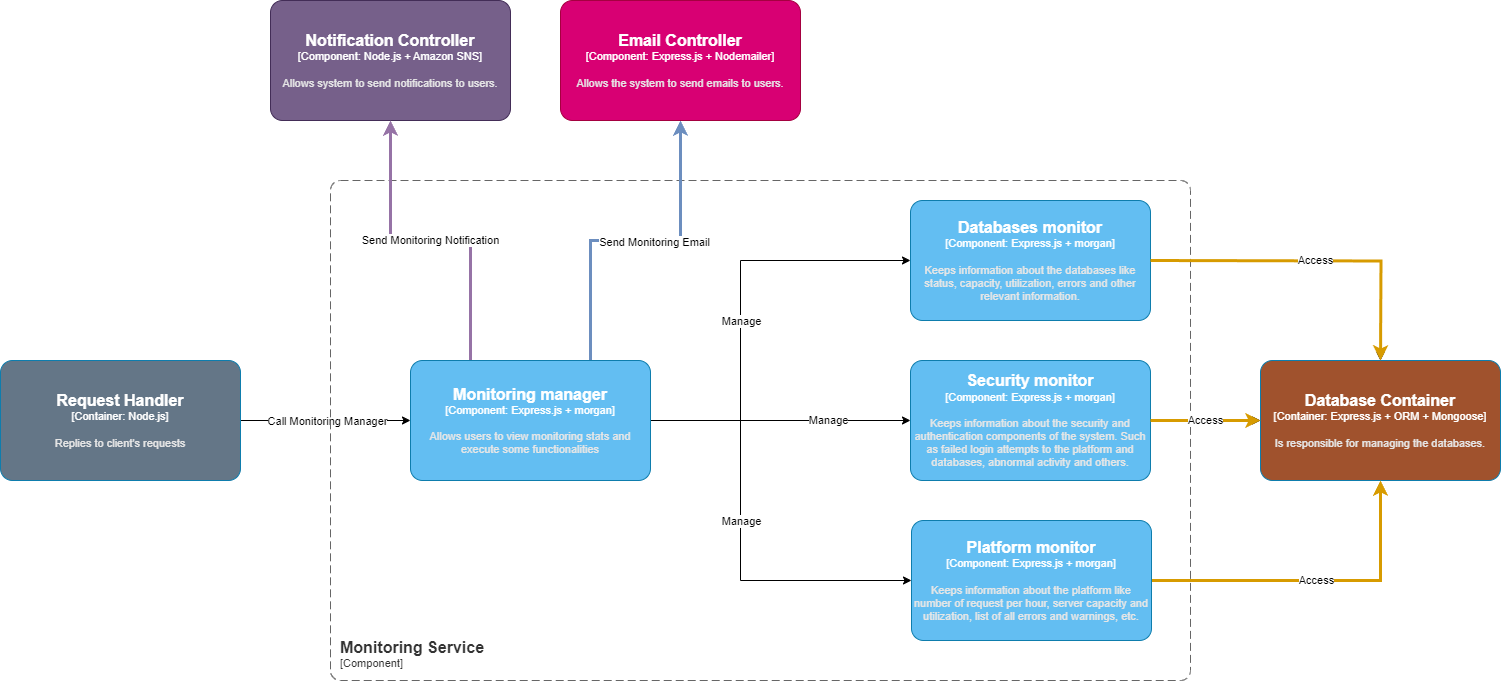

The diagram above was exported from draw.io. Its source (the exported page's mxGraphModel, read from the mxfile embedded in the PNG):
<mxGraphModel dx="2901" dy="2236" grid="1" gridSize="10" guides="1" tooltips="1" connect="1" arrows="1" fold="1" page="1" pageScale="1" pageWidth="827" pageHeight="1169" math="0" shadow="0">
  <root>
    <mxCell id="0" />
    <mxCell id="1" parent="0" />
    <mxCell id="RV4RGvcpG3pBh_fK3fmH-1" style="edgeStyle=orthogonalEdgeStyle;rounded=0;orthogonalLoop=1;jettySize=auto;html=1;exitX=1;exitY=0.5;exitDx=0;exitDy=0;exitPerimeter=0;entryX=0;entryY=0.5;entryDx=0;entryDy=0;entryPerimeter=0;" parent="1" source="KFPwpWSuUU6ajrqsrL4L-1" target="_jdzWV5gp37WgWo3wJbG-1" edge="1">
      <mxGeometry relative="1" as="geometry" />
    </mxCell>
    <mxCell id="oPZfAZ6TK4o7-KVU9AaY-1" value="Call Monitoring Manager" style="edgeLabel;html=1;align=center;verticalAlign=middle;resizable=0;points=[];" parent="RV4RGvcpG3pBh_fK3fmH-1" connectable="0" vertex="1">
      <mxGeometry x="0.2585" relative="1" as="geometry">
        <mxPoint x="-21" as="offset" />
      </mxGeometry>
    </mxCell>
    <object placeholders="1" c4Name="Request Handler" c4Type="Container" c4Technology="Node.js" c4Description="Replies to client's requests" label="&lt;font style=&quot;font-size: 16px&quot;&gt;&lt;b&gt;%c4Name%&lt;/b&gt;&lt;/font&gt;&lt;div&gt;[%c4Type%: %c4Technology%]&lt;/div&gt;&lt;br&gt;&lt;div&gt;&lt;font style=&quot;font-size: 11px&quot;&gt;&lt;font color=&quot;#E6E6E6&quot;&gt;%c4Description%&lt;/font&gt;&lt;/div&gt;" id="KFPwpWSuUU6ajrqsrL4L-1">
      <mxCell style="rounded=1;whiteSpace=wrap;html=1;fontSize=11;labelBackgroundColor=none;fillColor=#647687;fontColor=#ffffff;align=center;arcSize=10;strokeColor=#0E7DAD;metaEdit=1;resizable=0;points=[[0.25,0,0],[0.5,0,0],[0.75,0,0],[1,0.25,0],[1,0.5,0],[1,0.75,0],[0.75,1,0],[0.5,1,0],[0.25,1,0],[0,0.75,0],[0,0.5,0],[0,0.25,0]];" parent="1" vertex="1">
        <mxGeometry x="-160" y="320" width="240" height="120" as="geometry" />
      </mxCell>
    </object>
    <object placeholders="1" c4Name="Database Container" c4Type="Container" c4Technology="Express.js + ORM + Mongoose" c4Description="Is responsible for managing the databases." label="&lt;font style=&quot;font-size: 16px&quot;&gt;&lt;b&gt;%c4Name%&lt;/b&gt;&lt;/font&gt;&lt;div&gt;[%c4Type%: %c4Technology%]&lt;/div&gt;&lt;br&gt;&lt;div&gt;&lt;font style=&quot;font-size: 11px&quot;&gt;&lt;font color=&quot;#E6E6E6&quot;&gt;%c4Description%&lt;/font&gt;&lt;/div&gt;" id="KFPwpWSuUU6ajrqsrL4L-2">
      <mxCell style="rounded=1;whiteSpace=wrap;html=1;fontSize=11;labelBackgroundColor=none;fillColor=#A0522D;fontColor=#ffffff;align=center;arcSize=10;strokeColor=#0E7DAD;metaEdit=1;resizable=0;points=[[0.25,0,0],[0.5,0,0],[0.75,0,0],[1,0.25,0],[1,0.5,0],[1,0.75,0],[0.75,1,0],[0.5,1,0],[0.25,1,0],[0,0.75,0],[0,0.5,0],[0,0.25,0]];" parent="1" vertex="1">
        <mxGeometry x="1100" y="320" width="240" height="120" as="geometry" />
      </mxCell>
    </object>
    <object placeholders="1" c4Name="Notification Controller" c4Type="Component" c4Technology="Node.js + Amazon SNS" c4Description="Allows system to send notifications to users." label="&lt;font style=&quot;font-size: 16px&quot;&gt;&lt;b&gt;%c4Name%&lt;/b&gt;&lt;/font&gt;&lt;div&gt;[%c4Type%: %c4Technology%]&lt;/div&gt;&lt;br&gt;&lt;div&gt;&lt;font style=&quot;font-size: 11px&quot;&gt;&lt;font color=&quot;#E6E6E6&quot;&gt;%c4Description%&lt;/font&gt;&lt;/div&gt;" id="KFPwpWSuUU6ajrqsrL4L-5">
      <mxCell style="rounded=1;whiteSpace=wrap;html=1;fontSize=11;labelBackgroundColor=none;fillColor=#76608a;fontColor=#ffffff;align=center;arcSize=10;strokeColor=#432D57;metaEdit=1;resizable=0;points=[[0.25,0,0],[0.5,0,0],[0.75,0,0],[1,0.25,0],[1,0.5,0],[1,0.75,0],[0.75,1,0],[0.5,1,0],[0.25,1,0],[0,0.75,0],[0,0.5,0],[0,0.25,0]];" parent="1" vertex="1">
        <mxGeometry x="110" y="-40" width="240" height="120" as="geometry" />
      </mxCell>
    </object>
    <object placeholders="1" c4Name="Monitoring Service" c4Type="ContainerScopeBoundary" c4Application="Component" label="&lt;font style=&quot;font-size: 16px&quot;&gt;&lt;b&gt;&lt;div style=&quot;text-align: left&quot;&gt;%c4Name%&lt;/div&gt;&lt;/b&gt;&lt;/font&gt;&lt;div style=&quot;text-align: left&quot;&gt;[%c4Application%]&lt;/div&gt;" id="A7P80O5rpGZ9ka4jdsoc-1">
      <mxCell style="rounded=1;fontSize=11;whiteSpace=wrap;html=1;dashed=1;arcSize=20;fillColor=none;strokeColor=#666666;fontColor=#333333;labelBackgroundColor=none;align=left;verticalAlign=bottom;labelBorderColor=none;spacingTop=0;spacing=10;dashPattern=8 4;metaEdit=1;rotatable=0;perimeter=rectanglePerimeter;noLabel=0;labelPadding=0;allowArrows=0;connectable=0;expand=0;recursiveResize=0;editable=1;pointerEvents=0;absoluteArcSize=1;points=[[0.25,0,0],[0.5,0,0],[0.75,0,0],[1,0.25,0],[1,0.5,0],[1,0.75,0],[0.75,1,0],[0.5,1,0],[0.25,1,0],[0,0.75,0],[0,0.5,0],[0,0.25,0]];" parent="1" vertex="1">
        <mxGeometry x="170" y="140" width="860" height="500" as="geometry" />
      </mxCell>
    </object>
    <mxCell id="RV4RGvcpG3pBh_fK3fmH-4" style="edgeStyle=orthogonalEdgeStyle;rounded=0;orthogonalLoop=1;jettySize=auto;html=1;exitX=1;exitY=0.5;exitDx=0;exitDy=0;exitPerimeter=0;entryX=0;entryY=0.5;entryDx=0;entryDy=0;entryPerimeter=0;" parent="1" source="_jdzWV5gp37WgWo3wJbG-1" target="_jdzWV5gp37WgWo3wJbG-2" edge="1">
      <mxGeometry relative="1" as="geometry">
        <mxPoint x="680" y="219.75" as="targetPoint" />
        <Array as="points">
          <mxPoint x="580" y="380" />
          <mxPoint x="580" y="220" />
        </Array>
      </mxGeometry>
    </mxCell>
    <mxCell id="oPZfAZ6TK4o7-KVU9AaY-5" value="Manage" style="edgeLabel;html=1;align=center;verticalAlign=middle;resizable=0;points=[];" parent="RV4RGvcpG3pBh_fK3fmH-4" connectable="0" vertex="1">
      <mxGeometry x="0.1191" relative="1" as="geometry">
        <mxPoint y="45" as="offset" />
      </mxGeometry>
    </mxCell>
    <mxCell id="RV4RGvcpG3pBh_fK3fmH-8" style="edgeStyle=orthogonalEdgeStyle;rounded=0;orthogonalLoop=1;jettySize=auto;html=1;exitX=1;exitY=0.5;exitDx=0;exitDy=0;exitPerimeter=0;entryX=0;entryY=0.5;entryDx=0;entryDy=0;entryPerimeter=0;" parent="1" source="_jdzWV5gp37WgWo3wJbG-1" target="_jdzWV5gp37WgWo3wJbG-3" edge="1">
      <mxGeometry relative="1" as="geometry" />
    </mxCell>
    <mxCell id="oPZfAZ6TK4o7-KVU9AaY-6" value="Manage" style="edgeLabel;html=1;align=center;verticalAlign=middle;resizable=0;points=[];" parent="RV4RGvcpG3pBh_fK3fmH-8" connectable="0" vertex="1">
      <mxGeometry x="0.365" y="1" relative="1" as="geometry">
        <mxPoint as="offset" />
      </mxGeometry>
    </mxCell>
    <mxCell id="RV4RGvcpG3pBh_fK3fmH-9" style="edgeStyle=orthogonalEdgeStyle;rounded=0;orthogonalLoop=1;jettySize=auto;html=1;exitX=1;exitY=0.5;exitDx=0;exitDy=0;exitPerimeter=0;entryX=0;entryY=0.5;entryDx=0;entryDy=0;entryPerimeter=0;" parent="1" source="_jdzWV5gp37WgWo3wJbG-1" target="_jdzWV5gp37WgWo3wJbG-4" edge="1">
      <mxGeometry relative="1" as="geometry">
        <Array as="points">
          <mxPoint x="580" y="380" />
          <mxPoint x="580" y="540" />
        </Array>
      </mxGeometry>
    </mxCell>
    <mxCell id="oPZfAZ6TK4o7-KVU9AaY-7" value="Manage" style="edgeLabel;html=1;align=center;verticalAlign=middle;resizable=0;points=[];" parent="RV4RGvcpG3pBh_fK3fmH-9" connectable="0" vertex="1">
      <mxGeometry x="0.4463" relative="1" as="geometry">
        <mxPoint x="-54" y="-60" as="offset" />
      </mxGeometry>
    </mxCell>
    <mxCell id="oPZfAZ6TK4o7-KVU9AaY-2" value="Send Monitoring Notification" style="edgeStyle=orthogonalEdgeStyle;rounded=0;orthogonalLoop=1;jettySize=auto;html=1;entryX=0.5;entryY=1;entryDx=0;entryDy=0;entryPerimeter=0;exitX=0.25;exitY=0;exitDx=0;exitDy=0;exitPerimeter=0;strokeWidth=3;strokeColor=#9673A6;" parent="1" source="_jdzWV5gp37WgWo3wJbG-1" target="KFPwpWSuUU6ajrqsrL4L-5" edge="1">
      <mxGeometry relative="1" as="geometry" />
    </mxCell>
    <mxCell id="oPZfAZ6TK4o7-KVU9AaY-3" style="edgeStyle=orthogonalEdgeStyle;rounded=0;orthogonalLoop=1;jettySize=auto;html=1;entryX=0.5;entryY=1;entryDx=0;entryDy=0;entryPerimeter=0;exitX=0.75;exitY=0;exitDx=0;exitDy=0;exitPerimeter=0;fillColor=#dae8fc;strokeColor=#6c8ebf;strokeWidth=3;" parent="1" source="_jdzWV5gp37WgWo3wJbG-1" target="gBs95eMbsdcrphjQIdii-2" edge="1">
      <mxGeometry relative="1" as="geometry" />
    </mxCell>
    <mxCell id="oPZfAZ6TK4o7-KVU9AaY-4" value="Send Monitoring Email" style="edgeLabel;html=1;align=center;verticalAlign=middle;resizable=0;points=[];" parent="oPZfAZ6TK4o7-KVU9AaY-3" connectable="0" vertex="1">
      <mxGeometry x="0.1099" y="-1" relative="1" as="geometry">
        <mxPoint as="offset" />
      </mxGeometry>
    </mxCell>
    <object placeholders="1" c4Name="Monitoring manager" c4Type="Component" c4Technology="Express.js + morgan" c4Description="Allows users to view monitoring stats and execute some functionalities" label="&lt;font style=&quot;font-size: 16px&quot;&gt;&lt;b&gt;%c4Name%&lt;/b&gt;&lt;/font&gt;&lt;div&gt;[%c4Type%: %c4Technology%]&lt;/div&gt;&lt;br&gt;&lt;div&gt;&lt;font style=&quot;font-size: 11px&quot;&gt;&lt;font color=&quot;#E6E6E6&quot;&gt;%c4Description%&lt;/font&gt;&lt;/div&gt;" id="_jdzWV5gp37WgWo3wJbG-1">
      <mxCell style="rounded=1;whiteSpace=wrap;html=1;fontSize=11;labelBackgroundColor=none;fillColor=#63BEF2;fontColor=#ffffff;align=center;arcSize=10;strokeColor=#0E7DAD;metaEdit=1;resizable=0;points=[[0.25,0,0],[0.5,0,0],[0.75,0,0],[1,0.25,0],[1,0.5,0],[1,0.75,0],[0.75,1,0],[0.5,1,0],[0.25,1,0],[0,0.75,0],[0,0.5,0],[0,0.25,0]];" parent="1" vertex="1">
        <mxGeometry x="250" y="320" width="240" height="120" as="geometry" />
      </mxCell>
    </object>
    <mxCell id="RV4RGvcpG3pBh_fK3fmH-5" value="Access" style="edgeStyle=orthogonalEdgeStyle;rounded=0;orthogonalLoop=1;jettySize=auto;html=1;exitX=1;exitY=0.5;exitDx=0;exitDy=0;exitPerimeter=0;" parent="1" source="_jdzWV5gp37WgWo3wJbG-2" target="KFPwpWSuUU6ajrqsrL4L-2" edge="1">
      <mxGeometry relative="1" as="geometry" />
    </mxCell>
    <object placeholders="1" c4Name="Databases monitor" c4Type="Component" c4Technology="Express.js + morgan" c4Description="Keeps information about the databases like status, capacity, utilization, errors and other relevant information." label="&lt;font style=&quot;font-size: 16px&quot;&gt;&lt;b&gt;%c4Name%&lt;/b&gt;&lt;/font&gt;&lt;div&gt;[%c4Type%: %c4Technology%]&lt;/div&gt;&lt;br&gt;&lt;div&gt;&lt;font style=&quot;font-size: 11px&quot;&gt;&lt;font color=&quot;#E6E6E6&quot;&gt;%c4Description%&lt;/font&gt;&lt;/div&gt;" id="_jdzWV5gp37WgWo3wJbG-2">
      <mxCell style="rounded=1;whiteSpace=wrap;html=1;fontSize=11;labelBackgroundColor=none;fillColor=#63BEF2;fontColor=#ffffff;align=center;arcSize=10;strokeColor=#0E7DAD;metaEdit=1;resizable=0;points=[[0.25,0,0],[0.5,0,0],[0.75,0,0],[1,0.25,0],[1,0.5,0],[1,0.75,0],[0.75,1,0],[0.5,1,0],[0.25,1,0],[0,0.75,0],[0,0.5,0],[0,0.25,0]];" parent="1" vertex="1">
        <mxGeometry x="750" y="160" width="240" height="120" as="geometry" />
      </mxCell>
    </object>
    <mxCell id="RV4RGvcpG3pBh_fK3fmH-6" value="Access" style="edgeStyle=orthogonalEdgeStyle;rounded=0;orthogonalLoop=1;jettySize=auto;html=1;exitX=1;exitY=0.5;exitDx=0;exitDy=0;exitPerimeter=0;" parent="1" source="_jdzWV5gp37WgWo3wJbG-3" target="KFPwpWSuUU6ajrqsrL4L-2" edge="1">
      <mxGeometry relative="1" as="geometry" />
    </mxCell>
    <object placeholders="1" c4Name="Security monitor" c4Type="Component" c4Technology="Express.js + morgan" c4Description="Keeps information about the security and authentication components of the system. Such as failed login attempts to the platform and databases, abnormal activity and others." label="&lt;font style=&quot;font-size: 16px&quot;&gt;&lt;b&gt;%c4Name%&lt;/b&gt;&lt;/font&gt;&lt;div&gt;[%c4Type%: %c4Technology%]&lt;/div&gt;&lt;br&gt;&lt;div&gt;&lt;font style=&quot;font-size: 11px&quot;&gt;&lt;font color=&quot;#E6E6E6&quot;&gt;%c4Description%&lt;/font&gt;&lt;/div&gt;" id="_jdzWV5gp37WgWo3wJbG-3">
      <mxCell style="rounded=1;whiteSpace=wrap;html=1;fontSize=11;labelBackgroundColor=none;fillColor=#63BEF2;fontColor=#ffffff;align=center;arcSize=10;strokeColor=#0E7DAD;metaEdit=1;resizable=0;points=[[0.25,0,0],[0.5,0,0],[0.75,0,0],[1,0.25,0],[1,0.5,0],[1,0.75,0],[0.75,1,0],[0.5,1,0],[0.25,1,0],[0,0.75,0],[0,0.5,0],[0,0.25,0]];" parent="1" vertex="1">
        <mxGeometry x="750" y="320" width="240" height="120" as="geometry" />
      </mxCell>
    </object>
    <mxCell id="RV4RGvcpG3pBh_fK3fmH-7" value="Access" style="edgeStyle=orthogonalEdgeStyle;rounded=0;orthogonalLoop=1;jettySize=auto;html=1;exitX=1;exitY=0.5;exitDx=0;exitDy=0;exitPerimeter=0;entryX=0.5;entryY=1;entryDx=0;entryDy=0;entryPerimeter=0;strokeWidth=3;strokeColor=#D79B00;" parent="1" source="_jdzWV5gp37WgWo3wJbG-4" target="KFPwpWSuUU6ajrqsrL4L-2" edge="1">
      <mxGeometry relative="1" as="geometry">
        <mxPoint x="1120" y="640" as="targetPoint" />
      </mxGeometry>
    </mxCell>
    <object placeholders="1" c4Name="Platform monitor" c4Type="Component" c4Technology="Express.js + morgan" c4Description="Keeps information about the platform like number of request per hour, server capacity and utilization, list of all errors and warnings, etc." label="&lt;font style=&quot;font-size: 16px&quot;&gt;&lt;b&gt;%c4Name%&lt;/b&gt;&lt;/font&gt;&lt;div&gt;[%c4Type%: %c4Technology%]&lt;/div&gt;&lt;br&gt;&lt;div&gt;&lt;font style=&quot;font-size: 11px&quot;&gt;&lt;font color=&quot;#E6E6E6&quot;&gt;%c4Description%&lt;/font&gt;&lt;/div&gt;" id="_jdzWV5gp37WgWo3wJbG-4">
      <mxCell style="rounded=1;whiteSpace=wrap;html=1;fontSize=11;labelBackgroundColor=none;fillColor=#63BEF2;fontColor=#ffffff;align=center;arcSize=10;strokeColor=#0E7DAD;metaEdit=1;resizable=0;points=[[0.25,0,0],[0.5,0,0],[0.75,0,0],[1,0.25,0],[1,0.5,0],[1,0.75,0],[0.75,1,0],[0.5,1,0],[0.25,1,0],[0,0.75,0],[0,0.5,0],[0,0.25,0]];" parent="1" vertex="1">
        <mxGeometry x="751" y="480" width="240" height="120" as="geometry" />
      </mxCell>
    </object>
    <object placeholders="1" c4Name="Email Controller" c4Type="Component" c4Technology="Express.js + Nodemailer" c4Description="Allows the system to send emails to users." label="&lt;font style=&quot;font-size: 16px&quot;&gt;&lt;b&gt;%c4Name%&lt;/b&gt;&lt;/font&gt;&lt;div&gt;[%c4Type%: %c4Technology%]&lt;/div&gt;&lt;br&gt;&lt;div&gt;&lt;font style=&quot;font-size: 11px&quot;&gt;&lt;font color=&quot;#E6E6E6&quot;&gt;%c4Description%&lt;/font&gt;&lt;/div&gt;" id="gBs95eMbsdcrphjQIdii-2">
      <mxCell style="rounded=1;whiteSpace=wrap;html=1;fontSize=11;labelBackgroundColor=none;fillColor=#d80073;align=center;arcSize=10;strokeColor=#A50040;metaEdit=1;resizable=0;points=[[0.25,0,0],[0.5,0,0],[0.75,0,0],[1,0.25,0],[1,0.5,0],[1,0.75,0],[0.75,1,0],[0.5,1,0],[0.25,1,0],[0,0.75,0],[0,0.5,0],[0,0.25,0]];fontColor=#ffffff;" parent="1" vertex="1">
        <mxGeometry x="400" y="-40" width="240" height="120" as="geometry" />
      </mxCell>
    </object>
    <mxCell id="6mrfBcyQK8DGtf1sepXf-1" value="Access" style="edgeStyle=orthogonalEdgeStyle;rounded=0;orthogonalLoop=1;jettySize=auto;html=1;exitX=1;exitY=0.5;exitDx=0;exitDy=0;exitPerimeter=0;strokeWidth=3;strokeColor=#D79B00;" parent="1" edge="1">
      <mxGeometry relative="1" as="geometry">
        <mxPoint x="990" y="380" as="sourcePoint" />
        <mxPoint x="1100" y="380" as="targetPoint" />
      </mxGeometry>
    </mxCell>
    <mxCell id="6mrfBcyQK8DGtf1sepXf-2" value="Access" style="edgeStyle=orthogonalEdgeStyle;rounded=0;orthogonalLoop=1;jettySize=auto;html=1;exitX=1;exitY=0.5;exitDx=0;exitDy=0;exitPerimeter=0;strokeWidth=3;strokeColor=#D79B00;" parent="1" edge="1">
      <mxGeometry relative="1" as="geometry">
        <mxPoint x="990" y="220" as="sourcePoint" />
        <mxPoint x="1220" y="320" as="targetPoint" />
      </mxGeometry>
    </mxCell>
  </root>
</mxGraphModel>